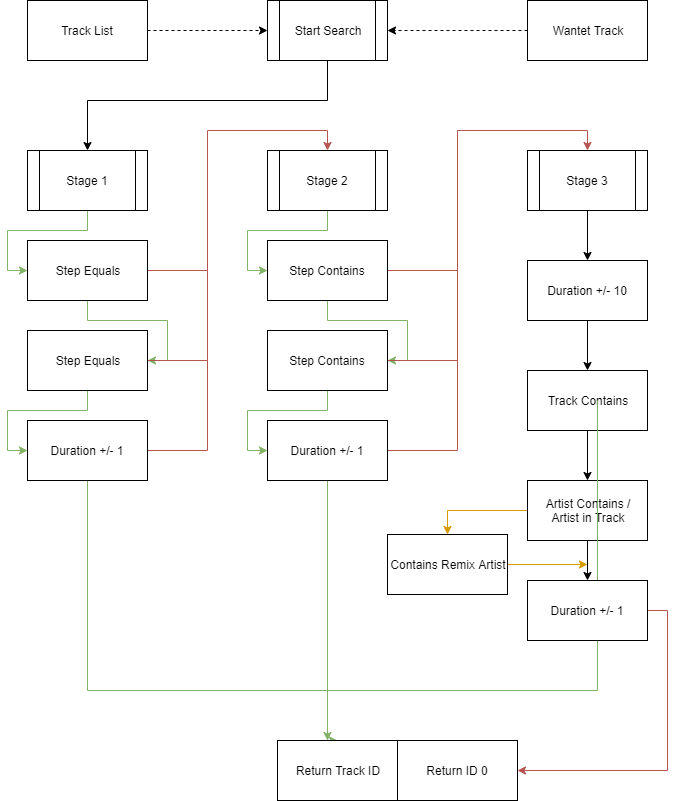

The diagram above was exported from draw.io. Its source (the exported page's mxGraphModel, read from the mxfile embedded in the PNG):
<mxGraphModel dx="1663" dy="985" grid="1" gridSize="10" guides="1" tooltips="1" connect="1" arrows="1" fold="1" page="1" pageScale="1" pageWidth="827" pageHeight="1169" math="0" shadow="0">
  <root>
    <mxCell id="0" />
    <mxCell id="1" parent="0" />
    <mxCell id="z5D6ba_jsBbln0BORt6C-10" style="edgeStyle=orthogonalEdgeStyle;rounded=0;orthogonalLoop=1;jettySize=auto;html=1;entryX=0.5;entryY=0;entryDx=0;entryDy=0;startArrow=none;startFill=0;endArrow=classic;endFill=1;" edge="1" parent="1" source="z5D6ba_jsBbln0BORt6C-2" target="z5D6ba_jsBbln0BORt6C-9">
      <mxGeometry relative="1" as="geometry">
        <Array as="points">
          <mxPoint x="380" y="120" />
          <mxPoint x="140" y="120" />
        </Array>
      </mxGeometry>
    </mxCell>
    <mxCell id="z5D6ba_jsBbln0BORt6C-2" value="Start Search" style="shape=process;whiteSpace=wrap;html=1;backgroundOutline=1;" vertex="1" parent="1">
      <mxGeometry x="320" y="20" width="120" height="60" as="geometry" />
    </mxCell>
    <mxCell id="z5D6ba_jsBbln0BORt6C-5" value="" style="endArrow=classic;dashed=1;html=1;entryX=1;entryY=0.5;entryDx=0;entryDy=0;startArrow=none;startFill=0;endFill=1;" edge="1" parent="1" target="z5D6ba_jsBbln0BORt6C-2">
      <mxGeometry width="50" height="50" relative="1" as="geometry">
        <mxPoint x="580" y="50" as="sourcePoint" />
        <mxPoint x="120" y="220" as="targetPoint" />
        <Array as="points" />
      </mxGeometry>
    </mxCell>
    <mxCell id="z5D6ba_jsBbln0BORt6C-6" value="Wantet Track" style="rounded=0;whiteSpace=wrap;html=1;" vertex="1" parent="1">
      <mxGeometry x="580" y="20" width="120" height="60" as="geometry" />
    </mxCell>
    <mxCell id="z5D6ba_jsBbln0BORt6C-7" value="" style="endArrow=classic;dashed=1;html=1;entryX=0;entryY=0.5;entryDx=0;entryDy=0;startArrow=none;startFill=0;endFill=1;exitX=1;exitY=0.5;exitDx=0;exitDy=0;" edge="1" parent="1" source="z5D6ba_jsBbln0BORt6C-8" target="z5D6ba_jsBbln0BORt6C-2">
      <mxGeometry width="50" height="50" relative="1" as="geometry">
        <mxPoint x="50" y="50" as="sourcePoint" />
        <mxPoint x="-90" y="50" as="targetPoint" />
        <Array as="points" />
      </mxGeometry>
    </mxCell>
    <mxCell id="z5D6ba_jsBbln0BORt6C-8" value="Track List" style="rounded=0;whiteSpace=wrap;html=1;" vertex="1" parent="1">
      <mxGeometry x="80" y="20" width="120" height="60" as="geometry" />
    </mxCell>
    <mxCell id="z5D6ba_jsBbln0BORt6C-14" style="edgeStyle=orthogonalEdgeStyle;rounded=0;orthogonalLoop=1;jettySize=auto;html=1;entryX=0;entryY=0.5;entryDx=0;entryDy=0;startArrow=none;startFill=0;endArrow=classic;endFill=1;fillColor=#d5e8d4;strokeColor=#82b366;" edge="1" parent="1" source="z5D6ba_jsBbln0BORt6C-9" target="z5D6ba_jsBbln0BORt6C-11">
      <mxGeometry relative="1" as="geometry" />
    </mxCell>
    <mxCell id="z5D6ba_jsBbln0BORt6C-9" value="Stage 1" style="shape=process;whiteSpace=wrap;html=1;backgroundOutline=1;" vertex="1" parent="1">
      <mxGeometry x="80" y="170" width="120" height="60" as="geometry" />
    </mxCell>
    <mxCell id="z5D6ba_jsBbln0BORt6C-15" style="edgeStyle=orthogonalEdgeStyle;rounded=0;orthogonalLoop=1;jettySize=auto;html=1;entryX=1;entryY=0.5;entryDx=0;entryDy=0;startArrow=none;startFill=0;endArrow=classic;endFill=1;fillColor=#d5e8d4;strokeColor=#82b366;" edge="1" parent="1" source="z5D6ba_jsBbln0BORt6C-11" target="z5D6ba_jsBbln0BORt6C-12">
      <mxGeometry relative="1" as="geometry" />
    </mxCell>
    <mxCell id="z5D6ba_jsBbln0BORt6C-20" style="edgeStyle=orthogonalEdgeStyle;rounded=0;orthogonalLoop=1;jettySize=auto;html=1;entryX=0.5;entryY=0;entryDx=0;entryDy=0;startArrow=none;startFill=0;endArrow=classic;endFill=1;fillColor=#f8cecc;strokeColor=#b85450;" edge="1" parent="1" source="z5D6ba_jsBbln0BORt6C-11" target="z5D6ba_jsBbln0BORt6C-19">
      <mxGeometry relative="1" as="geometry" />
    </mxCell>
    <mxCell id="z5D6ba_jsBbln0BORt6C-11" value="Step Equals" style="rounded=0;whiteSpace=wrap;html=1;" vertex="1" parent="1">
      <mxGeometry x="80" y="260" width="120" height="60" as="geometry" />
    </mxCell>
    <mxCell id="z5D6ba_jsBbln0BORt6C-16" style="edgeStyle=orthogonalEdgeStyle;rounded=0;orthogonalLoop=1;jettySize=auto;html=1;entryX=0;entryY=0.5;entryDx=0;entryDy=0;startArrow=none;startFill=0;endArrow=classic;endFill=1;fillColor=#d5e8d4;strokeColor=#82b366;" edge="1" parent="1" source="z5D6ba_jsBbln0BORt6C-12" target="z5D6ba_jsBbln0BORt6C-13">
      <mxGeometry relative="1" as="geometry" />
    </mxCell>
    <mxCell id="z5D6ba_jsBbln0BORt6C-21" style="edgeStyle=orthogonalEdgeStyle;rounded=0;orthogonalLoop=1;jettySize=auto;html=1;startArrow=none;startFill=0;endArrow=none;endFill=0;fillColor=#f8cecc;strokeColor=#b85450;" edge="1" parent="1" source="z5D6ba_jsBbln0BORt6C-12">
      <mxGeometry relative="1" as="geometry">
        <mxPoint x="260" y="290" as="targetPoint" />
      </mxGeometry>
    </mxCell>
    <mxCell id="z5D6ba_jsBbln0BORt6C-12" value="Step Equals" style="rounded=0;whiteSpace=wrap;html=1;" vertex="1" parent="1">
      <mxGeometry x="80" y="350" width="120" height="60" as="geometry" />
    </mxCell>
    <mxCell id="z5D6ba_jsBbln0BORt6C-18" style="edgeStyle=orthogonalEdgeStyle;rounded=0;orthogonalLoop=1;jettySize=auto;html=1;entryX=0.5;entryY=0;entryDx=0;entryDy=0;startArrow=none;startFill=0;endArrow=classic;endFill=1;fillColor=#d5e8d4;strokeColor=#82b366;" edge="1" parent="1" source="z5D6ba_jsBbln0BORt6C-13" target="z5D6ba_jsBbln0BORt6C-17">
      <mxGeometry relative="1" as="geometry">
        <Array as="points">
          <mxPoint x="140" y="710" />
          <mxPoint x="380" y="710" />
          <mxPoint x="380" y="760" />
        </Array>
      </mxGeometry>
    </mxCell>
    <mxCell id="z5D6ba_jsBbln0BORt6C-22" style="edgeStyle=orthogonalEdgeStyle;rounded=0;orthogonalLoop=1;jettySize=auto;html=1;startArrow=none;startFill=0;endArrow=none;endFill=0;fillColor=#f8cecc;strokeColor=#b85450;" edge="1" parent="1" source="z5D6ba_jsBbln0BORt6C-13">
      <mxGeometry relative="1" as="geometry">
        <mxPoint x="260" y="380" as="targetPoint" />
      </mxGeometry>
    </mxCell>
    <mxCell id="z5D6ba_jsBbln0BORt6C-13" value="Duration +/- 1" style="rounded=0;whiteSpace=wrap;html=1;" vertex="1" parent="1">
      <mxGeometry x="80" y="440" width="120" height="60" as="geometry" />
    </mxCell>
    <mxCell id="z5D6ba_jsBbln0BORt6C-17" value="Return Track ID" style="rounded=0;whiteSpace=wrap;html=1;" vertex="1" parent="1">
      <mxGeometry x="330" y="760" width="120" height="60" as="geometry" />
    </mxCell>
    <mxCell id="z5D6ba_jsBbln0BORt6C-26" style="edgeStyle=orthogonalEdgeStyle;rounded=0;orthogonalLoop=1;jettySize=auto;html=1;entryX=0;entryY=0.5;entryDx=0;entryDy=0;startArrow=none;startFill=0;endArrow=classic;endFill=1;fillColor=#d5e8d4;strokeColor=#82b366;" edge="1" parent="1" source="z5D6ba_jsBbln0BORt6C-19" target="z5D6ba_jsBbln0BORt6C-23">
      <mxGeometry relative="1" as="geometry" />
    </mxCell>
    <mxCell id="z5D6ba_jsBbln0BORt6C-19" value="Stage 2" style="shape=process;whiteSpace=wrap;html=1;backgroundOutline=1;" vertex="1" parent="1">
      <mxGeometry x="320" y="170" width="120" height="60" as="geometry" />
    </mxCell>
    <mxCell id="z5D6ba_jsBbln0BORt6C-27" style="edgeStyle=orthogonalEdgeStyle;rounded=0;orthogonalLoop=1;jettySize=auto;html=1;entryX=1;entryY=0.5;entryDx=0;entryDy=0;startArrow=none;startFill=0;endArrow=classic;endFill=1;fillColor=#d5e8d4;strokeColor=#82b366;" edge="1" parent="1" source="z5D6ba_jsBbln0BORt6C-23" target="z5D6ba_jsBbln0BORt6C-24">
      <mxGeometry relative="1" as="geometry" />
    </mxCell>
    <mxCell id="z5D6ba_jsBbln0BORt6C-31" style="edgeStyle=orthogonalEdgeStyle;rounded=0;orthogonalLoop=1;jettySize=auto;html=1;entryX=0.5;entryY=0;entryDx=0;entryDy=0;startArrow=none;startFill=0;endArrow=classic;endFill=1;fillColor=#f8cecc;strokeColor=#b85450;" edge="1" parent="1" source="z5D6ba_jsBbln0BORt6C-23" target="z5D6ba_jsBbln0BORt6C-30">
      <mxGeometry relative="1" as="geometry" />
    </mxCell>
    <mxCell id="z5D6ba_jsBbln0BORt6C-23" value="Step Contains" style="rounded=0;whiteSpace=wrap;html=1;" vertex="1" parent="1">
      <mxGeometry x="320" y="260" width="120" height="60" as="geometry" />
    </mxCell>
    <mxCell id="z5D6ba_jsBbln0BORt6C-28" style="edgeStyle=orthogonalEdgeStyle;rounded=0;orthogonalLoop=1;jettySize=auto;html=1;entryX=0;entryY=0.5;entryDx=0;entryDy=0;startArrow=none;startFill=0;endArrow=classic;endFill=1;fillColor=#d5e8d4;strokeColor=#82b366;" edge="1" parent="1" source="z5D6ba_jsBbln0BORt6C-24" target="z5D6ba_jsBbln0BORt6C-25">
      <mxGeometry relative="1" as="geometry" />
    </mxCell>
    <mxCell id="z5D6ba_jsBbln0BORt6C-32" style="edgeStyle=orthogonalEdgeStyle;rounded=0;orthogonalLoop=1;jettySize=auto;html=1;startArrow=none;startFill=0;endArrow=none;endFill=0;fillColor=#f8cecc;strokeColor=#b85450;" edge="1" parent="1" source="z5D6ba_jsBbln0BORt6C-24">
      <mxGeometry relative="1" as="geometry">
        <mxPoint x="510" y="290" as="targetPoint" />
        <Array as="points">
          <mxPoint x="510" y="380" />
          <mxPoint x="510" y="170" />
        </Array>
      </mxGeometry>
    </mxCell>
    <mxCell id="z5D6ba_jsBbln0BORt6C-24" value="Step Contains" style="rounded=0;whiteSpace=wrap;html=1;" vertex="1" parent="1">
      <mxGeometry x="320" y="350" width="120" height="60" as="geometry" />
    </mxCell>
    <mxCell id="z5D6ba_jsBbln0BORt6C-33" style="edgeStyle=orthogonalEdgeStyle;rounded=0;orthogonalLoop=1;jettySize=auto;html=1;startArrow=none;startFill=0;endArrow=none;endFill=0;fillColor=#f8cecc;strokeColor=#b85450;" edge="1" parent="1" source="z5D6ba_jsBbln0BORt6C-25">
      <mxGeometry relative="1" as="geometry">
        <mxPoint x="510" y="370" as="targetPoint" />
      </mxGeometry>
    </mxCell>
    <mxCell id="z5D6ba_jsBbln0BORt6C-46" style="edgeStyle=orthogonalEdgeStyle;rounded=0;orthogonalLoop=1;jettySize=auto;html=1;startArrow=none;startFill=0;endArrow=none;endFill=0;fillColor=#d5e8d4;strokeColor=#82b366;" edge="1" parent="1" source="z5D6ba_jsBbln0BORt6C-25">
      <mxGeometry relative="1" as="geometry">
        <mxPoint x="380" y="710" as="targetPoint" />
      </mxGeometry>
    </mxCell>
    <mxCell id="z5D6ba_jsBbln0BORt6C-25" value="Duration +/- 1" style="rounded=0;whiteSpace=wrap;html=1;" vertex="1" parent="1">
      <mxGeometry x="320" y="440" width="120" height="60" as="geometry" />
    </mxCell>
    <mxCell id="z5D6ba_jsBbln0BORt6C-35" style="edgeStyle=orthogonalEdgeStyle;rounded=0;orthogonalLoop=1;jettySize=auto;html=1;entryX=0.5;entryY=0;entryDx=0;entryDy=0;startArrow=none;startFill=0;endArrow=classic;endFill=1;" edge="1" parent="1" source="z5D6ba_jsBbln0BORt6C-30" target="z5D6ba_jsBbln0BORt6C-34">
      <mxGeometry relative="1" as="geometry" />
    </mxCell>
    <mxCell id="z5D6ba_jsBbln0BORt6C-30" value="Stage 3" style="shape=process;whiteSpace=wrap;html=1;backgroundOutline=1;" vertex="1" parent="1">
      <mxGeometry x="580" y="170" width="120" height="60" as="geometry" />
    </mxCell>
    <mxCell id="z5D6ba_jsBbln0BORt6C-37" style="edgeStyle=orthogonalEdgeStyle;rounded=0;orthogonalLoop=1;jettySize=auto;html=1;entryX=0.5;entryY=0;entryDx=0;entryDy=0;startArrow=none;startFill=0;endArrow=classic;endFill=1;" edge="1" parent="1" source="z5D6ba_jsBbln0BORt6C-34" target="z5D6ba_jsBbln0BORt6C-36">
      <mxGeometry relative="1" as="geometry" />
    </mxCell>
    <mxCell id="z5D6ba_jsBbln0BORt6C-34" value="Duration +/- 10" style="rounded=0;whiteSpace=wrap;html=1;" vertex="1" parent="1">
      <mxGeometry x="580" y="280" width="120" height="60" as="geometry" />
    </mxCell>
    <mxCell id="z5D6ba_jsBbln0BORt6C-39" style="edgeStyle=orthogonalEdgeStyle;rounded=0;orthogonalLoop=1;jettySize=auto;html=1;entryX=0.5;entryY=0;entryDx=0;entryDy=0;startArrow=none;startFill=0;endArrow=classic;endFill=1;" edge="1" parent="1" source="z5D6ba_jsBbln0BORt6C-36" target="z5D6ba_jsBbln0BORt6C-38">
      <mxGeometry relative="1" as="geometry" />
    </mxCell>
    <mxCell id="z5D6ba_jsBbln0BORt6C-36" value="Track Contains" style="rounded=0;whiteSpace=wrap;html=1;" vertex="1" parent="1">
      <mxGeometry x="580" y="390" width="120" height="60" as="geometry" />
    </mxCell>
    <mxCell id="z5D6ba_jsBbln0BORt6C-41" style="edgeStyle=orthogonalEdgeStyle;rounded=0;orthogonalLoop=1;jettySize=auto;html=1;startArrow=none;startFill=0;endArrow=classic;endFill=1;" edge="1" parent="1" source="z5D6ba_jsBbln0BORt6C-38">
      <mxGeometry relative="1" as="geometry">
        <mxPoint x="640" y="600" as="targetPoint" />
      </mxGeometry>
    </mxCell>
    <mxCell id="z5D6ba_jsBbln0BORt6C-43" style="edgeStyle=orthogonalEdgeStyle;rounded=0;orthogonalLoop=1;jettySize=auto;html=1;entryX=0.5;entryY=0;entryDx=0;entryDy=0;startArrow=none;startFill=0;endArrow=classic;endFill=1;fillColor=#ffe6cc;strokeColor=#d79b00;" edge="1" parent="1" source="z5D6ba_jsBbln0BORt6C-38" target="z5D6ba_jsBbln0BORt6C-42">
      <mxGeometry relative="1" as="geometry" />
    </mxCell>
    <mxCell id="z5D6ba_jsBbln0BORt6C-38" value="Artist Contains /&lt;br&gt;Artist in Track" style="rounded=0;whiteSpace=wrap;html=1;" vertex="1" parent="1">
      <mxGeometry x="580" y="500" width="120" height="60" as="geometry" />
    </mxCell>
    <mxCell id="z5D6ba_jsBbln0BORt6C-45" style="edgeStyle=orthogonalEdgeStyle;rounded=0;orthogonalLoop=1;jettySize=auto;html=1;startArrow=none;startFill=0;endArrow=classic;endFill=1;fillColor=#d5e8d4;strokeColor=#82b366;" edge="1" parent="1">
      <mxGeometry relative="1" as="geometry">
        <mxPoint x="650" y="420" as="sourcePoint" />
        <mxPoint x="380" y="760" as="targetPoint" />
        <Array as="points">
          <mxPoint x="650" y="710" />
          <mxPoint x="380" y="710" />
          <mxPoint x="380" y="760" />
        </Array>
      </mxGeometry>
    </mxCell>
    <mxCell id="z5D6ba_jsBbln0BORt6C-49" style="edgeStyle=orthogonalEdgeStyle;rounded=0;orthogonalLoop=1;jettySize=auto;html=1;startArrow=none;startFill=0;endArrow=classic;endFill=1;fillColor=#f8cecc;strokeColor=#b85450;entryX=1;entryY=0.5;entryDx=0;entryDy=0;" edge="1" parent="1" source="z5D6ba_jsBbln0BORt6C-40" target="z5D6ba_jsBbln0BORt6C-48">
      <mxGeometry relative="1" as="geometry">
        <mxPoint x="579" y="1030" as="targetPoint" />
        <Array as="points">
          <mxPoint x="720" y="630" />
          <mxPoint x="720" y="790" />
        </Array>
      </mxGeometry>
    </mxCell>
    <mxCell id="z5D6ba_jsBbln0BORt6C-40" value="Duration +/- 1" style="rounded=0;whiteSpace=wrap;html=1;" vertex="1" parent="1">
      <mxGeometry x="580" y="600" width="120" height="60" as="geometry" />
    </mxCell>
    <mxCell id="z5D6ba_jsBbln0BORt6C-44" style="edgeStyle=orthogonalEdgeStyle;rounded=0;orthogonalLoop=1;jettySize=auto;html=1;startArrow=none;startFill=0;endArrow=classic;endFill=1;fillColor=#ffe6cc;strokeColor=#d79b00;" edge="1" parent="1" source="z5D6ba_jsBbln0BORt6C-42">
      <mxGeometry relative="1" as="geometry">
        <mxPoint x="640" y="584" as="targetPoint" />
      </mxGeometry>
    </mxCell>
    <mxCell id="z5D6ba_jsBbln0BORt6C-42" value="Contains Remix Artist" style="rounded=0;whiteSpace=wrap;html=1;" vertex="1" parent="1">
      <mxGeometry x="440" y="554" width="120" height="60" as="geometry" />
    </mxCell>
    <mxCell id="z5D6ba_jsBbln0BORt6C-48" value="Return ID 0" style="rounded=0;whiteSpace=wrap;html=1;" vertex="1" parent="1">
      <mxGeometry x="450" y="760" width="120" height="60" as="geometry" />
    </mxCell>
  </root>
</mxGraphModel>